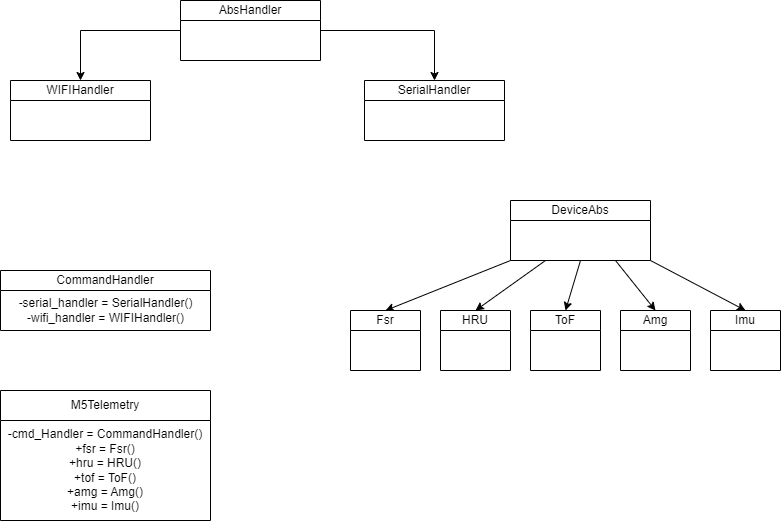

The diagram above was exported from draw.io. Its source (the exported page's mxGraphModel, read from the mxfile embedded in the PNG):
<mxGraphModel dx="790" dy="388" grid="1" gridSize="10" guides="1" tooltips="1" connect="1" arrows="1" fold="1" page="1" pageScale="1" pageWidth="827" pageHeight="1169" math="0" shadow="0">
  <root>
    <mxCell id="WIyWlLk6GJQsqaUBKTNV-0" />
    <mxCell id="WIyWlLk6GJQsqaUBKTNV-1" parent="WIyWlLk6GJQsqaUBKTNV-0" />
    <mxCell id="6BlWa93xbq6rNMp9vf55-7" style="edgeStyle=orthogonalEdgeStyle;rounded=0;orthogonalLoop=1;jettySize=auto;html=1;entryX=0.5;entryY=0;entryDx=0;entryDy=0;" parent="WIyWlLk6GJQsqaUBKTNV-1" source="6BlWa93xbq6rNMp9vf55-0" target="6BlWa93xbq6rNMp9vf55-5" edge="1">
      <mxGeometry relative="1" as="geometry" />
    </mxCell>
    <mxCell id="6BlWa93xbq6rNMp9vf55-8" style="edgeStyle=orthogonalEdgeStyle;rounded=0;orthogonalLoop=1;jettySize=auto;html=1;" parent="WIyWlLk6GJQsqaUBKTNV-1" source="6BlWa93xbq6rNMp9vf55-0" target="6BlWa93xbq6rNMp9vf55-6" edge="1">
      <mxGeometry relative="1" as="geometry" />
    </mxCell>
    <mxCell id="6BlWa93xbq6rNMp9vf55-0" value="AbsHandler" style="swimlane;fontStyle=0;childLayout=stackLayout;horizontal=1;startSize=20;horizontalStack=0;resizeParent=1;resizeParentMax=0;resizeLast=0;collapsible=1;marginBottom=0;whiteSpace=wrap;html=1;" parent="WIyWlLk6GJQsqaUBKTNV-1" vertex="1">
      <mxGeometry x="230" y="110" width="140" height="60" as="geometry" />
    </mxCell>
    <mxCell id="6BlWa93xbq6rNMp9vf55-5" value="WIFIHandler" style="swimlane;fontStyle=0;childLayout=stackLayout;horizontal=1;startSize=20;horizontalStack=0;resizeParent=1;resizeParentMax=0;resizeLast=0;collapsible=1;marginBottom=0;whiteSpace=wrap;html=1;" parent="WIyWlLk6GJQsqaUBKTNV-1" vertex="1">
      <mxGeometry x="60" y="190" width="140" height="60" as="geometry" />
    </mxCell>
    <mxCell id="6BlWa93xbq6rNMp9vf55-6" value="SerialHandler" style="swimlane;fontStyle=0;childLayout=stackLayout;horizontal=1;startSize=20;horizontalStack=0;resizeParent=1;resizeParentMax=0;resizeLast=0;collapsible=1;marginBottom=0;whiteSpace=wrap;html=1;" parent="WIyWlLk6GJQsqaUBKTNV-1" vertex="1">
      <mxGeometry x="414" y="190" width="140" height="60" as="geometry" />
    </mxCell>
    <mxCell id="6BlWa93xbq6rNMp9vf55-9" value="CommandHandler" style="swimlane;fontStyle=0;childLayout=stackLayout;horizontal=1;startSize=20;horizontalStack=0;resizeParent=1;resizeParentMax=0;resizeLast=0;collapsible=1;marginBottom=0;whiteSpace=wrap;html=1;" parent="WIyWlLk6GJQsqaUBKTNV-1" vertex="1">
      <mxGeometry x="50" y="380" width="210" height="60" as="geometry" />
    </mxCell>
    <mxCell id="6BlWa93xbq6rNMp9vf55-10" value="-serial_handler = SerialHandler()&lt;br&gt;-wifi_handler = WIFIHandler()" style="text;html=1;align=center;verticalAlign=middle;resizable=0;points=[];autosize=1;strokeColor=none;fillColor=none;" parent="6BlWa93xbq6rNMp9vf55-9" vertex="1">
      <mxGeometry y="20" width="210" height="40" as="geometry" />
    </mxCell>
    <mxCell id="6BlWa93xbq6rNMp9vf55-11" value="M5Telemetry" style="swimlane;fontStyle=0;childLayout=stackLayout;horizontal=1;startSize=30;horizontalStack=0;resizeParent=1;resizeParentMax=0;resizeLast=0;collapsible=1;marginBottom=0;whiteSpace=wrap;html=1;" parent="WIyWlLk6GJQsqaUBKTNV-1" vertex="1">
      <mxGeometry x="50" y="500" width="210" height="130" as="geometry" />
    </mxCell>
    <mxCell id="6BlWa93xbq6rNMp9vf55-16" value="-cmd_Handler = CommandHandler()&lt;br&gt;+fsr = Fsr()&lt;br&gt;+hru = HRU()&lt;br&gt;+tof = ToF()&lt;br&gt;+amg = Amg()&lt;br&gt;+imu = Imu()" style="text;html=1;strokeColor=none;fillColor=none;align=center;verticalAlign=middle;whiteSpace=wrap;rounded=0;" parent="6BlWa93xbq6rNMp9vf55-11" vertex="1">
      <mxGeometry y="30" width="210" height="100" as="geometry" />
    </mxCell>
    <mxCell id="6BlWa93xbq6rNMp9vf55-25" style="edgeStyle=none;rounded=0;orthogonalLoop=1;jettySize=auto;html=1;exitX=0;exitY=1;exitDx=0;exitDy=0;entryX=0.5;entryY=0;entryDx=0;entryDy=0;" parent="WIyWlLk6GJQsqaUBKTNV-1" source="6BlWa93xbq6rNMp9vf55-18" target="6BlWa93xbq6rNMp9vf55-19" edge="1">
      <mxGeometry relative="1" as="geometry" />
    </mxCell>
    <mxCell id="6BlWa93xbq6rNMp9vf55-26" style="edgeStyle=none;rounded=0;orthogonalLoop=1;jettySize=auto;html=1;exitX=0.25;exitY=1;exitDx=0;exitDy=0;entryX=0.5;entryY=0;entryDx=0;entryDy=0;" parent="WIyWlLk6GJQsqaUBKTNV-1" source="6BlWa93xbq6rNMp9vf55-18" target="6BlWa93xbq6rNMp9vf55-21" edge="1">
      <mxGeometry relative="1" as="geometry" />
    </mxCell>
    <mxCell id="6BlWa93xbq6rNMp9vf55-27" style="edgeStyle=none;rounded=0;orthogonalLoop=1;jettySize=auto;html=1;exitX=0.5;exitY=1;exitDx=0;exitDy=0;entryX=0.5;entryY=0;entryDx=0;entryDy=0;" parent="WIyWlLk6GJQsqaUBKTNV-1" source="6BlWa93xbq6rNMp9vf55-18" target="6BlWa93xbq6rNMp9vf55-22" edge="1">
      <mxGeometry relative="1" as="geometry" />
    </mxCell>
    <mxCell id="6BlWa93xbq6rNMp9vf55-28" style="edgeStyle=none;rounded=0;orthogonalLoop=1;jettySize=auto;html=1;exitX=0.75;exitY=1;exitDx=0;exitDy=0;entryX=0.5;entryY=0;entryDx=0;entryDy=0;" parent="WIyWlLk6GJQsqaUBKTNV-1" source="6BlWa93xbq6rNMp9vf55-18" target="6BlWa93xbq6rNMp9vf55-23" edge="1">
      <mxGeometry relative="1" as="geometry" />
    </mxCell>
    <mxCell id="6BlWa93xbq6rNMp9vf55-29" style="edgeStyle=none;rounded=0;orthogonalLoop=1;jettySize=auto;html=1;exitX=1;exitY=1;exitDx=0;exitDy=0;entryX=0.5;entryY=0;entryDx=0;entryDy=0;" parent="WIyWlLk6GJQsqaUBKTNV-1" source="6BlWa93xbq6rNMp9vf55-18" target="6BlWa93xbq6rNMp9vf55-24" edge="1">
      <mxGeometry relative="1" as="geometry" />
    </mxCell>
    <mxCell id="6BlWa93xbq6rNMp9vf55-18" value="DeviceAbs" style="swimlane;fontStyle=0;childLayout=stackLayout;horizontal=1;startSize=20;horizontalStack=0;resizeParent=1;resizeParentMax=0;resizeLast=0;collapsible=1;marginBottom=0;whiteSpace=wrap;html=1;" parent="WIyWlLk6GJQsqaUBKTNV-1" vertex="1">
      <mxGeometry x="560" y="310" width="140" height="60" as="geometry" />
    </mxCell>
    <mxCell id="6BlWa93xbq6rNMp9vf55-19" value="Fsr" style="swimlane;fontStyle=0;childLayout=stackLayout;horizontal=1;startSize=20;horizontalStack=0;resizeParent=1;resizeParentMax=0;resizeLast=0;collapsible=1;marginBottom=0;whiteSpace=wrap;html=1;" parent="WIyWlLk6GJQsqaUBKTNV-1" vertex="1">
      <mxGeometry x="400" y="420" width="70" height="60" as="geometry" />
    </mxCell>
    <mxCell id="6BlWa93xbq6rNMp9vf55-21" value="HRU" style="swimlane;fontStyle=0;childLayout=stackLayout;horizontal=1;startSize=20;horizontalStack=0;resizeParent=1;resizeParentMax=0;resizeLast=0;collapsible=1;marginBottom=0;whiteSpace=wrap;html=1;" parent="WIyWlLk6GJQsqaUBKTNV-1" vertex="1">
      <mxGeometry x="490" y="420" width="70" height="60" as="geometry" />
    </mxCell>
    <mxCell id="6BlWa93xbq6rNMp9vf55-22" value="ToF" style="swimlane;fontStyle=0;childLayout=stackLayout;horizontal=1;startSize=20;horizontalStack=0;resizeParent=1;resizeParentMax=0;resizeLast=0;collapsible=1;marginBottom=0;whiteSpace=wrap;html=1;" parent="WIyWlLk6GJQsqaUBKTNV-1" vertex="1">
      <mxGeometry x="580" y="420" width="70" height="60" as="geometry" />
    </mxCell>
    <mxCell id="6BlWa93xbq6rNMp9vf55-23" value="Amg" style="swimlane;fontStyle=0;childLayout=stackLayout;horizontal=1;startSize=20;horizontalStack=0;resizeParent=1;resizeParentMax=0;resizeLast=0;collapsible=1;marginBottom=0;whiteSpace=wrap;html=1;" parent="WIyWlLk6GJQsqaUBKTNV-1" vertex="1">
      <mxGeometry x="670" y="420" width="70" height="60" as="geometry" />
    </mxCell>
    <mxCell id="6BlWa93xbq6rNMp9vf55-24" value="Imu" style="swimlane;fontStyle=0;childLayout=stackLayout;horizontal=1;startSize=20;horizontalStack=0;resizeParent=1;resizeParentMax=0;resizeLast=0;collapsible=1;marginBottom=0;whiteSpace=wrap;html=1;" parent="WIyWlLk6GJQsqaUBKTNV-1" vertex="1">
      <mxGeometry x="760" y="420" width="70" height="60" as="geometry" />
    </mxCell>
  </root>
</mxGraphModel>